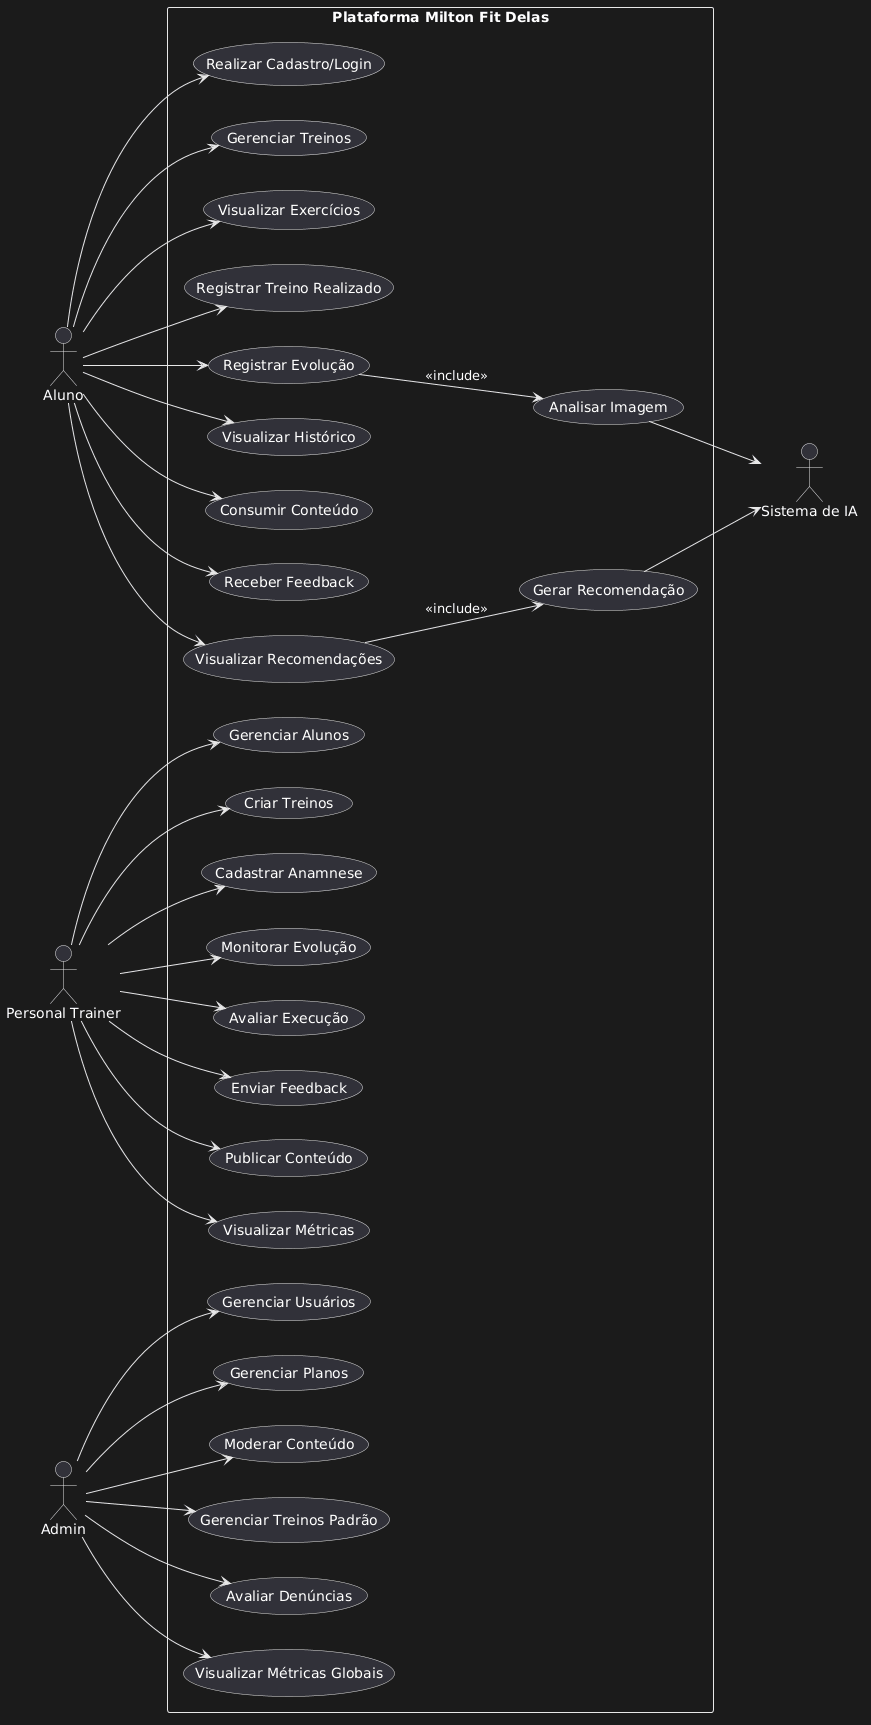

The diagram above was rendered by PlantUML. Its source (embedded in the PNG):
@startuml
left to right direction
skinparam packageStyle rectangle

actor Aluno
actor "Personal Trainer" as Personal
actor Admin
actor "Sistema de IA" as IA

rectangle "Plataforma Milton Fit Delas" {

  ' ===== ALUNO =====
  Aluno --> (Realizar Cadastro/Login)
  Aluno --> (Gerenciar Treinos)
  Aluno --> (Visualizar Exercícios)
  Aluno --> (Registrar Treino Realizado)
  Aluno --> (Registrar Evolução)
  Aluno --> (Visualizar Histórico)
  Aluno --> (Consumir Conteúdo)
  Aluno --> (Receber Feedback)
  Aluno --> (Visualizar Recomendações)

  ' ===== IA =====
  (Registrar Evolução) --> (Analisar Imagem) : <<include>>
  (Analisar Imagem) --> IA

  (Visualizar Recomendações) --> (Gerar Recomendação) : <<include>>
  (Gerar Recomendação) --> IA

  ' ===== PERSONAL =====
  Personal --> (Gerenciar Alunos)
  Personal --> (Criar Treinos)
  Personal --> (Cadastrar Anamnese)
  Personal --> (Monitorar Evolução)
  Personal --> (Avaliar Execução)
  Personal --> (Enviar Feedback)
  Personal --> (Publicar Conteúdo)
  Personal --> (Visualizar Métricas)

  ' ===== ADMIN =====
  Admin --> (Gerenciar Usuários)
  Admin --> (Gerenciar Planos)
  Admin --> (Moderar Conteúdo)
  Admin --> (Gerenciar Treinos Padrão)
  Admin --> (Avaliar Denúncias)
  Admin --> (Visualizar Métricas Globais)

}
@enduml